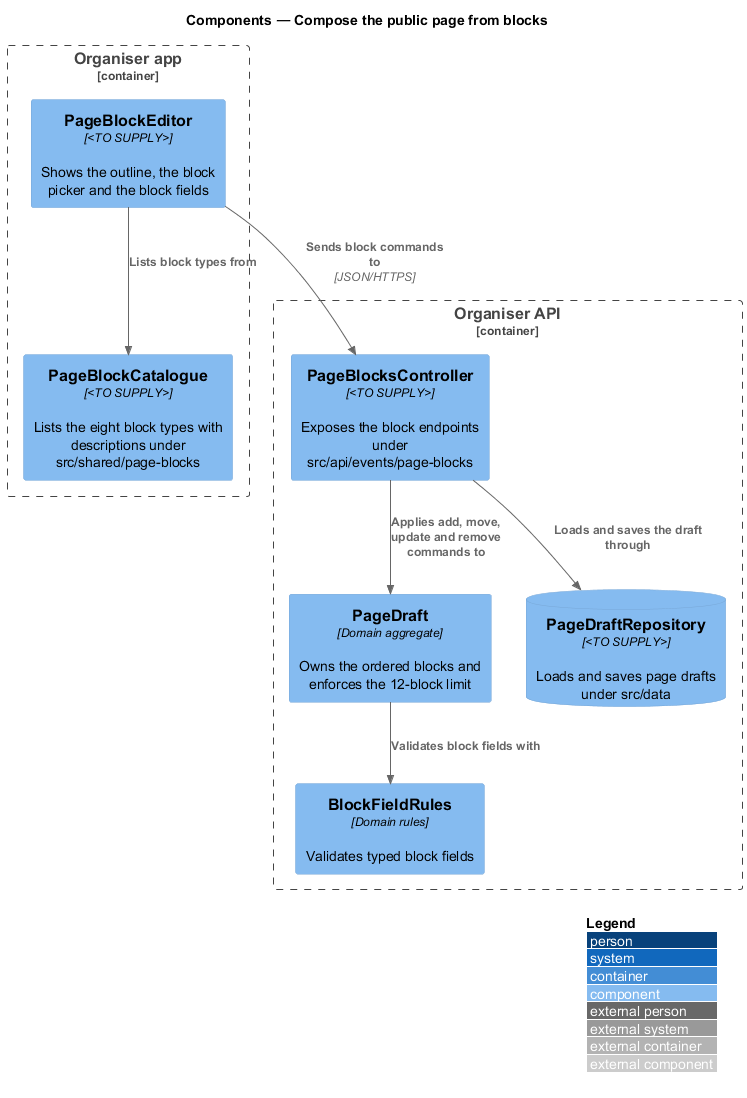

The diagram above was rendered by PlantUML. Its source (embedded in the PNG):
@startuml
!include <C4/C4_Component>
LAYOUT_WITH_LEGEND()
title Components — Compose the public page from blocks

Container_Boundary(admin, "Organiser app") {
  Component(editor, "PageBlockEditor", "<TO SUPPLY>", "Shows the outline, the block picker and the block fields")
  Component(catalogue, "PageBlockCatalogue", "<TO SUPPLY>", "Lists the eight block types with descriptions under src/shared/page-blocks")
}
Container_Boundary(api, "Organiser API") {
  Component(ctrl, "PageBlocksController", "<TO SUPPLY>", "Exposes the block endpoints under src/api/events/page-blocks")
  Component(draft, "PageDraft", "Domain aggregate", "Owns the ordered blocks and enforces the 12-block limit")
  Component(rules, "BlockFieldRules", "Domain rules", "Validates typed block fields")
  ComponentDb(store, "PageDraftRepository", "<TO SUPPLY>", "Loads and saves page drafts under src/data")
}

Rel(editor, catalogue, "Lists block types from")
Rel(editor, ctrl, "Sends block commands to", "JSON/HTTPS")
Rel(ctrl, draft, "Applies add, move, update and remove commands to")
Rel(draft, rules, "Validates block fields with")
Rel(ctrl, store, "Loads and saves the draft through")
@enduml